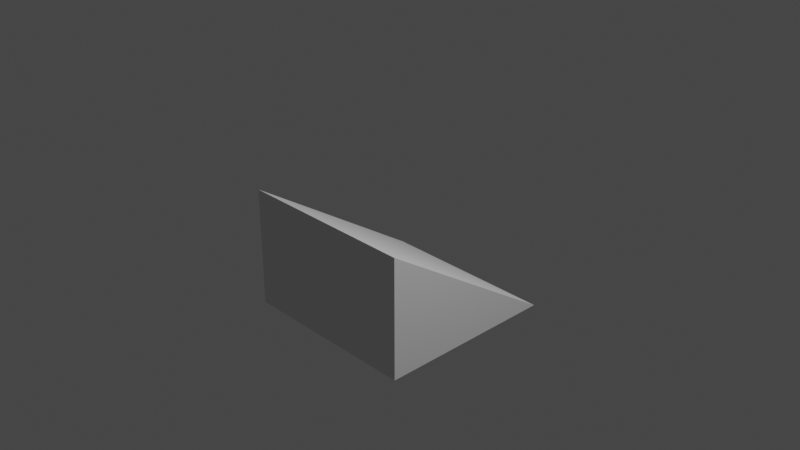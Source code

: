# Source: ramp.blend  (saved by Blender 3.2.14; exported with 4.5.12 LTS)
import bpy
from mathutils import Matrix  # noqa: F401  (used for matrix-valued properties, if any)

bpy.ops.wm.read_factory_settings(use_empty=True)
scene = bpy.context.scene
scene.name = 'Scene'

# ---- collections
col_collection = bpy.data.collections.new('Collection'); scene.collection.children.link(col_collection)

# ---- world
world_world = bpy.data.worlds.new('World'); scene.world = world_world
world_world.use_nodes = True; world_world.node_tree.nodes.clear()
_N = world_world.node_tree.nodes; _L = world_world.node_tree.links
n0 = _N.new('ShaderNodeOutputWorld'); n0.name = 'World Output'; n0.location = (300, 300)
n1 = _N.new('ShaderNodeBackground'); n1.name = 'Background'; n1.location = (10, 300)
n1.inputs[0].default_value = (0.05088, 0.05088, 0.05088, 1.0)
_L.new(n1.outputs[0], n0.inputs[0])
n0.is_active_output = True
world_world.color = (0.05088, 0.05088, 0.05088)
world_world.use_sun_shadow = False
world_world.sun_shadow_jitter_overblur = 0.0

# ---- cameras
cam_camera = bpy.data.cameras.new('Camera')
cam_camera.clip_end = 100.0
cam_camera.ortho_scale = 7.314

# ---- lights
light_light = bpy.data.lights.new('Light', 'POINT')
light_light.transmission_factor = 0.0
light_light.energy = 1000.0
light_light.shadow_soft_size = 0.1
light_light.shadow_maximum_resolution = 0.006
light_light.use_absolute_resolution = True

# ---- meshes
me_cube_001 = bpy.data.meshes.new('Cube.001')
me_cube_001.from_pydata([(-1.0, -1.0, -1.0), (-1.0, -1.0, 0.3058), (-1.0, 1.0, -0.9893), (1.0, -1.0, -1.0), (1.0, -1.0, 0.3058), (1.0, 1.0, -0.9893)], [], [(0, 1, 2), (5, 4, 3), (3, 4, 1, 0), (5, 2, 1, 4), (5, 3, 0, 2)])
_uv = me_cube_001.uv_layers.new(name='UVMap')
_uv.uv.foreach_set('vector', [0.375, 0.0, 0.625, 0.0, 0.625, 0.25, 0.625, 0.5, 0.625, 0.75, 0.375, 0.75, 0.375, 0.75, 0.625, 0.75, 0.625, 1.0, 0.375, 1.0, 0.625, 0.5, 0.875, 0.5, 0.875, 0.75, 0.625, 0.75, 0.625, 0.5, 0.375, 0.75, 0.125, 0.75, 0.625, 0.25])
me_cube_001.update()

# ---- objects
ob_light = bpy.data.objects.new('Light', light_light)
ob_camera = bpy.data.objects.new('Camera', cam_camera)
ob_cube = bpy.data.objects.new('Cube', me_cube_001)

# ---- transforms, parenting, visibility, modifiers, constraints
ob_light.location = (4.076, 1.005, 5.904)
ob_light.rotation_euler = (0.6503, 0.05522, 1.866)
ob_light.lock_rotations_4d = False
ob_light.empty_display_type = 'ARROWS'
ob_light.color = (0.0, 0.0, 0.0, 0.0)
ob_light.lineart.crease_threshold = 0.0
ob_camera.location = (7.359, -6.926, 4.958)
ob_camera.rotation_euler = (1.109, 0.0, 0.8149)
ob_camera.lock_rotations_4d = False
ob_camera.empty_display_type = 'ARROWS'
ob_camera.color = (0.0, 0.0, 0.0, 0.0)
ob_camera.display_type = 'WIRE'
ob_camera.lineart.crease_threshold = 0.0
ob_cube.location = (0.0, 0.0, 0.0)

# ---- collection membership
col_collection.objects.link(ob_light)
col_collection.objects.link(ob_camera)
col_collection.objects.link(ob_cube)

# ---- scene / render settings (as saved in the file)
scene.camera = ob_camera
scene.frame_start = 1; scene.frame_end = 250; scene.frame_set(1)
scene.render.engine = 'BLENDER_EEVEE_NEXT'
scene.cycles.sampling_pattern = 'TABULATED_SOBOL'
scene.cycles.use_light_tree = False
scene.view_settings.view_transform = 'Filmic'
bpy.context.view_layer.update()
